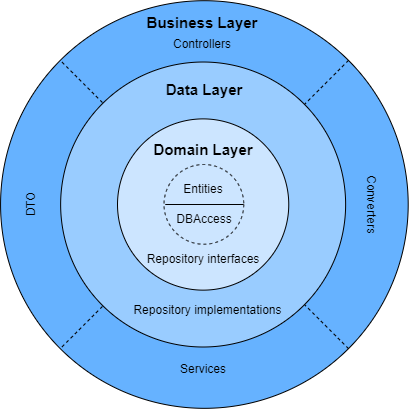

The diagram above was exported from draw.io. Its source (the exported page's mxGraphModel, read from the mxfile embedded in the PNG):
<mxGraphModel dx="1516" dy="1159" grid="1" gridSize="10" guides="1" tooltips="1" connect="1" arrows="1" fold="1" page="1" pageScale="1" pageWidth="827" pageHeight="1169" math="0" shadow="0">
  <root>
    <mxCell id="0" />
    <mxCell id="1" parent="0" />
    <mxCell id="CBQdKipUz78UV5Ohj3Du-70" value="" style="group" parent="1" vertex="1" connectable="0">
      <mxGeometry x="355.06" y="326.19" width="407.63000000000005" height="407.62999999999994" as="geometry" />
    </mxCell>
    <mxCell id="kNGyv0q_pjfMaCerM1Sq-2" value="" style="ellipse;whiteSpace=wrap;html=1;aspect=fixed;fillColor=#66B2FF;" parent="CBQdKipUz78UV5Ohj3Du-70" vertex="1">
      <mxGeometry width="407.63" height="407.63" as="geometry" />
    </mxCell>
    <mxCell id="CBQdKipUz78UV5Ohj3Du-1" value="Converters" style="text;html=1;strokeColor=none;fillColor=none;align=center;verticalAlign=middle;whiteSpace=wrap;rounded=0;rotation=90;" parent="CBQdKipUz78UV5Ohj3Du-70" vertex="1">
      <mxGeometry x="304.94" y="188.82" width="131.5" height="30" as="geometry" />
    </mxCell>
    <mxCell id="CBQdKipUz78UV5Ohj3Du-3" value="Services" style="text;html=1;strokeColor=none;fillColor=none;align=center;verticalAlign=middle;whiteSpace=wrap;rounded=0;" parent="CBQdKipUz78UV5Ohj3Du-70" vertex="1">
      <mxGeometry x="137.43" y="353.81" width="131.5" height="30" as="geometry" />
    </mxCell>
    <mxCell id="CBQdKipUz78UV5Ohj3Du-4" value="DTO" style="text;html=1;strokeColor=none;fillColor=none;align=center;verticalAlign=middle;whiteSpace=wrap;rounded=0;rotation=-90;" parent="CBQdKipUz78UV5Ohj3Du-70" vertex="1">
      <mxGeometry x="-35.06" y="188.68" width="131.5" height="30" as="geometry" />
    </mxCell>
    <mxCell id="CBQdKipUz78UV5Ohj3Du-2" value="Controllers" style="text;html=1;strokeColor=none;fillColor=none;align=center;verticalAlign=middle;whiteSpace=wrap;rounded=0;rotation=0;" parent="CBQdKipUz78UV5Ohj3Du-70" vertex="1">
      <mxGeometry x="135.94000000000005" y="31.810000000000002" width="131.5" height="24.99" as="geometry" />
    </mxCell>
    <mxCell id="CBQdKipUz78UV5Ohj3Du-5" value="" style="endArrow=none;dashed=1;html=1;rounded=0;entryX=0;entryY=0;entryDx=0;entryDy=0;exitX=1;exitY=1;exitDx=0;exitDy=0;" parent="CBQdKipUz78UV5Ohj3Du-70" source="kNGyv0q_pjfMaCerM1Sq-2" target="kNGyv0q_pjfMaCerM1Sq-2" edge="1">
      <mxGeometry width="50" height="50" relative="1" as="geometry">
        <mxPoint x="274.94" y="323.81" as="sourcePoint" />
        <mxPoint x="324.94" y="273.81" as="targetPoint" />
      </mxGeometry>
    </mxCell>
    <mxCell id="CBQdKipUz78UV5Ohj3Du-7" value="" style="endArrow=none;dashed=1;html=1;rounded=0;entryX=0;entryY=1;entryDx=0;entryDy=0;exitX=1;exitY=0;exitDx=0;exitDy=0;" parent="CBQdKipUz78UV5Ohj3Du-70" source="kNGyv0q_pjfMaCerM1Sq-2" target="kNGyv0q_pjfMaCerM1Sq-2" edge="1">
      <mxGeometry width="50" height="50" relative="1" as="geometry">
        <mxPoint x="357.5134918610407" y="603.8134918610403" as="sourcePoint" />
        <mxPoint x="46.38650813895953" y="292.6865081389595" as="targetPoint" />
      </mxGeometry>
    </mxCell>
    <mxCell id="kNGyv0q_pjfMaCerM1Sq-9" value="&lt;b&gt;&lt;font style=&quot;font-size: 15px&quot;&gt;Business Layer&lt;/font&gt;&lt;/b&gt;" style="text;html=1;strokeColor=none;fillColor=none;align=center;verticalAlign=middle;whiteSpace=wrap;rounded=0;" parent="CBQdKipUz78UV5Ohj3Du-70" vertex="1">
      <mxGeometry x="141.39" y="6.329999999999984" width="122.37" height="30" as="geometry" />
    </mxCell>
    <mxCell id="CBQdKipUz78UV5Ohj3Du-71" value="" style="group" parent="1" vertex="1" connectable="0">
      <mxGeometry x="415.13" y="387.51" width="284.99" height="284.99" as="geometry" />
    </mxCell>
    <mxCell id="kNGyv0q_pjfMaCerM1Sq-6" value="" style="ellipse;whiteSpace=wrap;html=1;aspect=fixed;fillColor=#99CCFF;" parent="CBQdKipUz78UV5Ohj3Du-71" vertex="1">
      <mxGeometry width="284.99" height="284.99" as="geometry" />
    </mxCell>
    <mxCell id="kNGyv0q_pjfMaCerM1Sq-10" value="&lt;b&gt;&lt;font style=&quot;font-size: 15px&quot;&gt;Data Layer&lt;/font&gt;&lt;/b&gt;" style="text;html=1;strokeColor=none;fillColor=none;align=center;verticalAlign=middle;whiteSpace=wrap;rounded=0;fontSize=13;" parent="CBQdKipUz78UV5Ohj3Du-71" vertex="1">
      <mxGeometry x="93.75" y="12.490000000000009" width="100" height="30" as="geometry" />
    </mxCell>
    <mxCell id="UgFZB27iNaPuMp7LLzO4-6" value="Repository implementations" style="text;html=1;strokeColor=none;fillColor=none;align=center;verticalAlign=middle;whiteSpace=wrap;rounded=0;rotation=0;" parent="CBQdKipUz78UV5Ohj3Du-71" vertex="1">
      <mxGeometry x="58.870000000000005" y="233.49" width="176.88" height="30" as="geometry" />
    </mxCell>
    <mxCell id="kNGyv0q_pjfMaCerM1Sq-1" value="" style="ellipse;whiteSpace=wrap;html=1;aspect=fixed;fillColor=#CCE5FF;" parent="1" vertex="1">
      <mxGeometry x="472" y="444.38" width="171.25" height="171.25" as="geometry" />
    </mxCell>
    <mxCell id="kNGyv0q_pjfMaCerM1Sq-3" value="&lt;b&gt;&lt;font style=&quot;font-size: 15px&quot;&gt;Domain Layer&lt;/font&gt;&lt;/b&gt;" style="text;html=1;strokeColor=none;fillColor=none;align=center;verticalAlign=middle;whiteSpace=wrap;rounded=0;" parent="1" vertex="1">
      <mxGeometry x="501.75" y="460" width="111.75" height="30" as="geometry" />
    </mxCell>
    <mxCell id="UgFZB27iNaPuMp7LLzO4-1" value="" style="ellipse;whiteSpace=wrap;html=1;aspect=fixed;fillColor=#CCE5FF;dashed=1;" parent="1" vertex="1">
      <mxGeometry x="518.5" y="490" width="79.75" height="79.75" as="geometry" />
    </mxCell>
    <mxCell id="UgFZB27iNaPuMp7LLzO4-2" value="Entities" style="text;html=1;strokeColor=none;fillColor=none;align=center;verticalAlign=middle;whiteSpace=wrap;rounded=0;" parent="1" vertex="1">
      <mxGeometry x="519.12" y="500" width="78.25" height="30" as="geometry" />
    </mxCell>
    <mxCell id="UgFZB27iNaPuMp7LLzO4-3" value="DBAccess" style="text;html=1;strokeColor=none;fillColor=none;align=center;verticalAlign=middle;whiteSpace=wrap;rounded=0;" parent="1" vertex="1">
      <mxGeometry x="519.75" y="530" width="78.25" height="30" as="geometry" />
    </mxCell>
    <mxCell id="UgFZB27iNaPuMp7LLzO4-4" value="" style="endArrow=none;html=1;rounded=0;exitX=0;exitY=0;exitDx=0;exitDy=0;entryX=1;entryY=0;entryDx=0;entryDy=0;" parent="1" source="UgFZB27iNaPuMp7LLzO4-3" target="UgFZB27iNaPuMp7LLzO4-3" edge="1">
      <mxGeometry width="50" height="50" relative="1" as="geometry">
        <mxPoint x="550" y="610" as="sourcePoint" />
        <mxPoint x="600" y="560" as="targetPoint" />
      </mxGeometry>
    </mxCell>
    <mxCell id="UgFZB27iNaPuMp7LLzO4-5" value="Repository interfaces" style="text;html=1;strokeColor=none;fillColor=none;align=center;verticalAlign=middle;whiteSpace=wrap;rounded=0;" parent="1" vertex="1">
      <mxGeometry x="491.88" y="570" width="131.5" height="30" as="geometry" />
    </mxCell>
    <mxCell id="6CHNlbEhV21PVyc2dQPR-1" style="edgeStyle=orthogonalEdgeStyle;rounded=0;orthogonalLoop=1;jettySize=auto;html=1;exitX=0;exitY=1;exitDx=0;exitDy=0;" parent="1" edge="1">
      <mxGeometry relative="1" as="geometry">
        <mxPoint x="800" y="830.9615384615385" as="targetPoint" />
        <mxPoint x="799.94" y="830.9999999999999" as="sourcePoint" />
      </mxGeometry>
    </mxCell>
  </root>
</mxGraphModel>